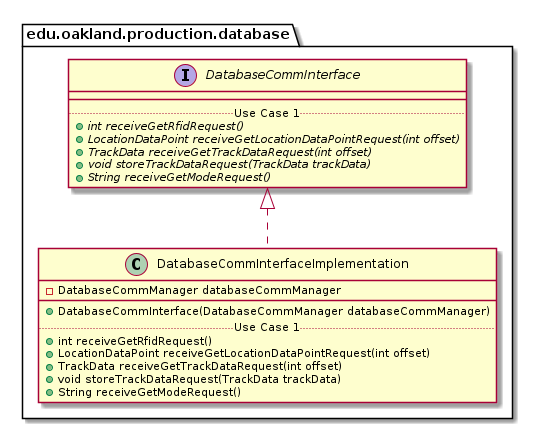

The diagram above was rendered by PlantUML. Its source (embedded in the PNG):
@startuml DatabaseCommInterfaceImplementation_DirectDependencies


package edu.oakland.production.database {
    class DatabaseCommInterfaceImplementation {
        - DatabaseCommManager databaseCommManager
        __
        + DatabaseCommInterface(DatabaseCommManager databaseCommManager)
        .. Use Case 1 ..
        + int receiveGetRfidRequest()
        + LocationDataPoint receiveGetLocationDataPointRequest(int offset)
        + TrackData receiveGetTrackDataRequest(int offset)
        + void storeTrackDataRequest(TrackData trackData)
        + String receiveGetModeRequest()
    }
}



package edu.oakland.production.database {
    interface DatabaseCommInterface {
        __
        .. Use Case 1 ..
        {abstract} + int receiveGetRfidRequest()
        {abstract} + LocationDataPoint receiveGetLocationDataPointRequest(int offset)
        {abstract} + TrackData receiveGetTrackDataRequest(int offset)
        {abstract} + void storeTrackDataRequest(TrackData trackData)
        {abstract} + String receiveGetModeRequest()
    }
}

DatabaseCommInterfaceImplementation .up.|> DatabaseCommInterface





@enduml